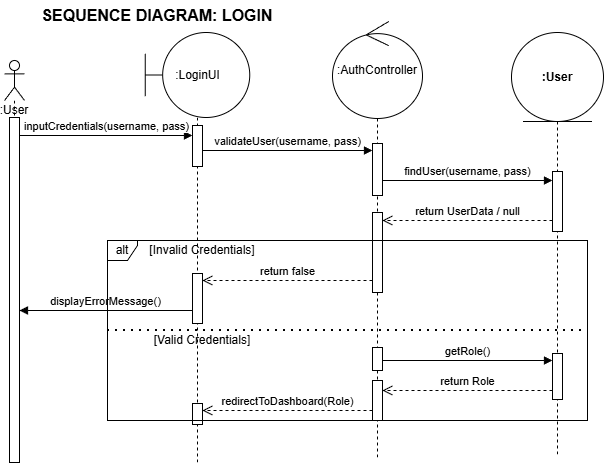

The diagram above was exported from draw.io. Its source (the exported page's mxGraphModel, read from the mxfile embedded in the PNG):
<mxGraphModel dx="703" dy="824" grid="0" gridSize="10" guides="1" tooltips="1" connect="1" arrows="1" fold="1" page="1" pageScale="1" pageWidth="850" pageHeight="1100" math="0" shadow="0">
  <root>
    <mxCell id="0" />
    <mxCell id="1" parent="0" />
    <mxCell id="sSkJalhzKcbhQdNyagww-6" parent="1" style="shape=umlLifeline;perimeter=lifelinePerimeter;whiteSpace=wrap;html=1;container=1;dropTarget=0;collapsible=0;recursiveResize=0;outlineConnect=0;portConstraint=eastwest;newEdgeStyle={&quot;curved&quot;:0,&quot;rounded&quot;:0};participant=umlEntity;size=89;" value="&lt;span style=&quot;font-weight: 700;&quot;&gt;:User&lt;/span&gt;" vertex="1">
      <mxGeometry height="422" width="92" x="544" y="52" as="geometry" />
    </mxCell>
    <mxCell id="sSkJalhzKcbhQdNyagww-5" parent="1" style="shape=umlLifeline;perimeter=lifelinePerimeter;whiteSpace=wrap;html=1;container=1;dropTarget=0;collapsible=0;recursiveResize=0;outlineConnect=0;portConstraint=eastwest;newEdgeStyle={&quot;curved&quot;:0,&quot;rounded&quot;:0};participant=umlControl;size=97;" value=":AuthController" vertex="1">
      <mxGeometry height="437" width="90" x="365" y="41" as="geometry" />
    </mxCell>
    <mxCell id="sSkJalhzKcbhQdNyagww-4" parent="1" style="shape=umlLifeline;perimeter=lifelinePerimeter;whiteSpace=wrap;html=1;container=1;dropTarget=0;collapsible=0;recursiveResize=0;outlineConnect=0;portConstraint=eastwest;newEdgeStyle={&quot;curved&quot;:0,&quot;rounded&quot;:0};participant=umlBoundary;size=85;" value=":LoginUI" vertex="1">
      <mxGeometry height="432" width="104.5" x="177.75" y="52" as="geometry" />
    </mxCell>
    <mxCell id="title2" parent="1" style="text;html=1;strokeColor=none;fillColor=none;align=center;verticalAlign=middle;whiteSpace=wrap;rounded=0;fontStyle=1;fontSize=16;" value="SEQUENCE DIAGRAM: LOGIN" vertex="1">
      <mxGeometry height="30" width="300" x="40" y="20" as="geometry" />
    </mxCell>
    <mxCell id="seq1" parent="1" style="shape=umlLifeline;participant=umlActor;perimeter=lifelinePerimeter;whiteSpace=wrap;html=1;container=1;collapsible=0;recursiveResize=0;verticalAlign=top;spacingTop=36;outlineConnect=0;" value=":User" vertex="1">
      <mxGeometry height="400" width="20" x="37" y="80" as="geometry" />
    </mxCell>
    <mxCell id="msg1" edge="1" parent="1" source="fa6KThqnfC8m0zgo2oXa-1" style="html=1;verticalAlign=bottom;endArrow=block;rounded=0;" target="fa6KThqnfC8m0zgo2oXa-2" value="inputCredentials(username, pass)">
      <mxGeometry relative="1" width="80" as="geometry">
        <mxPoint as="offset" />
        <Array as="points">
          <mxPoint x="130" y="155" />
        </Array>
        <mxPoint x="75" y="155" as="sourcePoint" />
        <mxPoint x="229.5" y="155" as="targetPoint" />
      </mxGeometry>
    </mxCell>
    <mxCell id="msg2" edge="1" parent="1" source="fa6KThqnfC8m0zgo2oXa-2" style="html=1;verticalAlign=bottom;endArrow=block;rounded=0;" target="fa6KThqnfC8m0zgo2oXa-3" value="validateUser(username, pass)">
      <mxGeometry relative="1" width="80" as="geometry">
        <Array as="points">
          <mxPoint x="280" y="170" />
        </Array>
        <mxPoint x="230" y="170" as="sourcePoint" />
        <mxPoint x="310" y="170" as="targetPoint" />
      </mxGeometry>
    </mxCell>
    <mxCell id="msg3" edge="1" parent="1" source="fa6KThqnfC8m0zgo2oXa-3" style="html=1;verticalAlign=bottom;endArrow=block;rounded=0;" target="fa6KThqnfC8m0zgo2oXa-4" value="findUser(username, pass)">
      <mxGeometry relative="1" width="80" as="geometry">
        <Array as="points">
          <mxPoint x="460" y="200" />
        </Array>
        <mxPoint x="410" y="200" as="sourcePoint" />
        <mxPoint x="490" y="200" as="targetPoint" />
      </mxGeometry>
    </mxCell>
    <mxCell id="msg4" edge="1" parent="1" source="fa6KThqnfC8m0zgo2oXa-4" style="html=1;verticalAlign=bottom;endArrow=open;dashed=1;endSize=8;rounded=0;" target="fa6KThqnfC8m0zgo2oXa-5" value="return UserData / null">
      <mxGeometry relative="1" width="80" as="geometry">
        <Array as="points">
          <mxPoint x="460" y="240" />
        </Array>
        <mxPoint x="490" y="240" as="sourcePoint" />
        <mxPoint x="410" y="240" as="targetPoint" />
      </mxGeometry>
    </mxCell>
    <mxCell id="altText1" parent="1" style="text;html=1;strokeColor=none;fillColor=none;align=center;verticalAlign=middle;whiteSpace=wrap;rounded=0;" value="[Invalid Credentials]" vertex="1">
      <mxGeometry height="20" width="130" x="170" y="260" as="geometry" />
    </mxCell>
    <mxCell id="msg5" edge="1" parent="1" source="fa6KThqnfC8m0zgo2oXa-5" style="html=1;verticalAlign=bottom;endArrow=open;dashed=1;endSize=8;rounded=0;" target="fa6KThqnfC8m0zgo2oXa-6" value="return false">
      <mxGeometry relative="1" width="80" as="geometry">
        <Array as="points">
          <mxPoint x="330" y="300" />
        </Array>
        <mxPoint x="360" y="300" as="sourcePoint" />
        <mxPoint x="280" y="300" as="targetPoint" />
      </mxGeometry>
    </mxCell>
    <mxCell id="msg6" edge="1" parent="1" source="fa6KThqnfC8m0zgo2oXa-6" style="html=1;verticalAlign=bottom;endArrow=block;rounded=0;" target="fa6KThqnfC8m0zgo2oXa-1" value="displayErrorMessage()">
      <mxGeometry relative="1" width="80" as="geometry">
        <Array as="points">
          <mxPoint x="150" y="330" />
        </Array>
        <mxPoint x="230" y="330" as="sourcePoint" />
        <mxPoint x="70" y="330" as="targetPoint" />
      </mxGeometry>
    </mxCell>
    <mxCell id="div1" edge="1" parent="1" source="alt1" style="endArrow=none;dashed=1;html=1;dashPattern=1 3;strokeWidth=2;entryX=1;entryY=0.5;exitX=0;exitY=0.5;" target="alt1" value="">
      <mxGeometry height="50" relative="1" width="50" as="geometry">
        <Array as="points">
          <mxPoint x="380" y="350" />
        </Array>
        <mxPoint x="140" y="350" as="sourcePoint" />
        <mxPoint x="620" y="350" as="targetPoint" />
      </mxGeometry>
    </mxCell>
    <mxCell id="altText2" parent="1" style="text;html=1;strokeColor=none;fillColor=none;align=center;verticalAlign=middle;whiteSpace=wrap;rounded=0;" value="[Valid Credentials]" vertex="1">
      <mxGeometry height="20" width="130" x="170" y="350" as="geometry" />
    </mxCell>
    <mxCell id="msg7" edge="1" parent="1" source="fa6KThqnfC8m0zgo2oXa-7" style="html=1;verticalAlign=bottom;endArrow=block;rounded=0;" target="fa6KThqnfC8m0zgo2oXa-8" value="getRole()">
      <mxGeometry relative="1" width="80" as="geometry">
        <Array as="points">
          <mxPoint x="490" y="380" />
        </Array>
        <mxPoint x="410" y="380" as="sourcePoint" />
        <mxPoint x="584" y="380" as="targetPoint" />
      </mxGeometry>
    </mxCell>
    <mxCell id="msg8" edge="1" parent="1" source="fa6KThqnfC8m0zgo2oXa-8" style="html=1;verticalAlign=bottom;endArrow=open;dashed=1;endSize=8;rounded=0;" target="fa6KThqnfC8m0zgo2oXa-9" value="return Role">
      <mxGeometry relative="1" width="80" as="geometry">
        <Array as="points">
          <mxPoint x="500" y="410" />
        </Array>
        <mxPoint x="590" y="410" as="sourcePoint" />
        <mxPoint x="410" y="410" as="targetPoint" />
      </mxGeometry>
    </mxCell>
    <mxCell id="msg9" edge="1" parent="1" source="fa6KThqnfC8m0zgo2oXa-9" style="html=1;verticalAlign=bottom;endArrow=open;dashed=1;endSize=8;rounded=0;" target="fa6KThqnfC8m0zgo2oXa-10" value="redirectToDashboard(Role)">
      <mxGeometry relative="1" width="80" as="geometry">
        <Array as="points">
          <mxPoint x="320" y="430" />
        </Array>
        <mxPoint x="410" y="430" as="sourcePoint" />
        <mxPoint x="230" y="430" as="targetPoint" />
      </mxGeometry>
    </mxCell>
    <mxCell id="fa6KThqnfC8m0zgo2oXa-1" parent="1" style="html=1;points=[[0,0,0,0,5],[0,1,0,0,-5],[1,0,0,0,5],[1,1,0,0,-5]];perimeter=orthogonalPerimeter;outlineConnect=0;targetShapes=umlLifeline;portConstraint=eastwest;newEdgeStyle={&quot;curved&quot;:0,&quot;rounded&quot;:0};" value="" vertex="1">
      <mxGeometry height="345" width="10" x="42" y="137" as="geometry" />
    </mxCell>
    <mxCell id="fa6KThqnfC8m0zgo2oXa-2" parent="1" style="html=1;points=[[0,0,0,0,5],[0,1,0,0,-5],[1,0,0,0,5],[1,1,0,0,-5]];perimeter=orthogonalPerimeter;outlineConnect=0;targetShapes=umlLifeline;portConstraint=eastwest;newEdgeStyle={&quot;curved&quot;:0,&quot;rounded&quot;:0};" value="" vertex="1">
      <mxGeometry height="41" width="10" x="225" y="145" as="geometry" />
    </mxCell>
    <mxCell id="fa6KThqnfC8m0zgo2oXa-6" parent="1" style="html=1;points=[[0,0,0,0,5],[0,1,0,0,-5],[1,0,0,0,5],[1,1,0,0,-5]];perimeter=orthogonalPerimeter;outlineConnect=0;targetShapes=umlLifeline;portConstraint=eastwest;newEdgeStyle={&quot;curved&quot;:0,&quot;rounded&quot;:0};" value="" vertex="1">
      <mxGeometry height="50" width="10" x="225" y="293" as="geometry" />
    </mxCell>
    <mxCell id="fa6KThqnfC8m0zgo2oXa-10" parent="1" style="html=1;points=[[0,0,0,0,5],[0,1,0,0,-5],[1,0,0,0,5],[1,1,0,0,-5]];perimeter=orthogonalPerimeter;outlineConnect=0;targetShapes=umlLifeline;portConstraint=eastwest;newEdgeStyle={&quot;curved&quot;:0,&quot;rounded&quot;:0};" value="" vertex="1">
      <mxGeometry height="21" width="10" x="225" y="423" as="geometry" />
    </mxCell>
    <mxCell id="fa6KThqnfC8m0zgo2oXa-3" parent="1" style="html=1;points=[[0,0,0,0,5],[0,1,0,0,-5],[1,0,0,0,5],[1,1,0,0,-5]];perimeter=orthogonalPerimeter;outlineConnect=0;targetShapes=umlLifeline;portConstraint=eastwest;newEdgeStyle={&quot;curved&quot;:0,&quot;rounded&quot;:0};" value="" vertex="1">
      <mxGeometry height="52" width="10" x="405" y="163" as="geometry" />
    </mxCell>
    <mxCell id="fa6KThqnfC8m0zgo2oXa-5" parent="1" style="html=1;points=[[0,0,0,0,5],[0,1,0,0,-5],[1,0,0,0,5],[1,1,0,0,-5]];perimeter=orthogonalPerimeter;outlineConnect=0;targetShapes=umlLifeline;portConstraint=eastwest;newEdgeStyle={&quot;curved&quot;:0,&quot;rounded&quot;:0};" value="" vertex="1">
      <mxGeometry height="80" width="10" x="405" y="232" as="geometry" />
    </mxCell>
    <mxCell id="fa6KThqnfC8m0zgo2oXa-7" parent="1" style="html=1;points=[[0,0,0,0,5],[0,1,0,0,-5],[1,0,0,0,5],[1,1,0,0,-5]];perimeter=orthogonalPerimeter;outlineConnect=0;targetShapes=umlLifeline;portConstraint=eastwest;newEdgeStyle={&quot;curved&quot;:0,&quot;rounded&quot;:0};" value="" vertex="1">
      <mxGeometry height="23" width="10" x="405" y="367" as="geometry" />
    </mxCell>
    <mxCell id="fa6KThqnfC8m0zgo2oXa-9" parent="1" style="html=1;points=[[0,0,0,0,5],[0,1,0,0,-5],[1,0,0,0,5],[1,1,0,0,-5]];perimeter=orthogonalPerimeter;outlineConnect=0;targetShapes=umlLifeline;portConstraint=eastwest;newEdgeStyle={&quot;curved&quot;:0,&quot;rounded&quot;:0};" value="" vertex="1">
      <mxGeometry height="40" width="10" x="405" y="400" as="geometry" />
    </mxCell>
    <mxCell id="fa6KThqnfC8m0zgo2oXa-4" parent="1" style="html=1;points=[[0,0,0,0,5],[0,1,0,0,-5],[1,0,0,0,5],[1,1,0,0,-5]];perimeter=orthogonalPerimeter;outlineConnect=0;targetShapes=umlLifeline;portConstraint=eastwest;newEdgeStyle={&quot;curved&quot;:0,&quot;rounded&quot;:0};" value="" vertex="1">
      <mxGeometry height="60" width="10" x="585" y="191" as="geometry" />
    </mxCell>
    <mxCell id="fa6KThqnfC8m0zgo2oXa-8" parent="1" style="html=1;points=[[0,0,0,0,5],[0,1,0,0,-5],[1,0,0,0,5],[1,1,0,0,-5]];perimeter=orthogonalPerimeter;outlineConnect=0;targetShapes=umlLifeline;portConstraint=eastwest;newEdgeStyle={&quot;curved&quot;:0,&quot;rounded&quot;:0};" value="" vertex="1">
      <mxGeometry height="46" width="10" x="585" y="373" as="geometry" />
    </mxCell>
    <mxCell id="alt1" parent="1" style="shape=umlFrame;whiteSpace=wrap;html=1;width=30;height=20;" value="alt" vertex="1">
      <mxGeometry height="180" width="480" x="140" y="260" as="geometry" />
    </mxCell>
  </root>
</mxGraphModel>